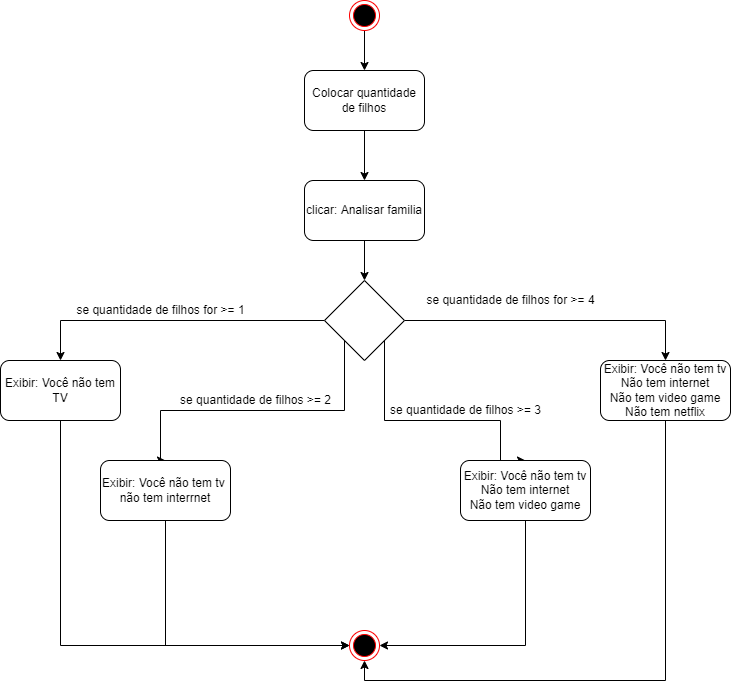

The diagram above was exported from draw.io. Its source (the exported page's mxGraphModel, read from the mxfile embedded in the PNG):
<mxGraphModel dx="1422" dy="762" grid="1" gridSize="10" guides="1" tooltips="1" connect="1" arrows="1" fold="1" page="1" pageScale="1" pageWidth="827" pageHeight="1169" math="0" shadow="0">
  <root>
    <mxCell id="0" />
    <mxCell id="1" parent="0" />
    <mxCell id="xj1fSn-Vx51Lw5UZcLC0-3" style="edgeStyle=orthogonalEdgeStyle;rounded=0;orthogonalLoop=1;jettySize=auto;html=1;exitX=0.5;exitY=1;exitDx=0;exitDy=0;entryX=0.5;entryY=0;entryDx=0;entryDy=0;" edge="1" parent="1" source="xj1fSn-Vx51Lw5UZcLC0-1" target="xj1fSn-Vx51Lw5UZcLC0-2">
      <mxGeometry relative="1" as="geometry" />
    </mxCell>
    <mxCell id="xj1fSn-Vx51Lw5UZcLC0-1" value="" style="ellipse;html=1;shape=endState;fillColor=#000000;strokeColor=#ff0000;" vertex="1" parent="1">
      <mxGeometry x="399" y="30" width="30" height="30" as="geometry" />
    </mxCell>
    <mxCell id="xj1fSn-Vx51Lw5UZcLC0-5" style="edgeStyle=orthogonalEdgeStyle;rounded=0;orthogonalLoop=1;jettySize=auto;html=1;exitX=0.5;exitY=1;exitDx=0;exitDy=0;" edge="1" parent="1" source="xj1fSn-Vx51Lw5UZcLC0-2" target="xj1fSn-Vx51Lw5UZcLC0-4">
      <mxGeometry relative="1" as="geometry" />
    </mxCell>
    <mxCell id="xj1fSn-Vx51Lw5UZcLC0-2" value="Colocar quantidade de filhos" style="rounded=1;whiteSpace=wrap;html=1;" vertex="1" parent="1">
      <mxGeometry x="354" y="100" width="120" height="60" as="geometry" />
    </mxCell>
    <mxCell id="xj1fSn-Vx51Lw5UZcLC0-7" style="edgeStyle=orthogonalEdgeStyle;rounded=0;orthogonalLoop=1;jettySize=auto;html=1;exitX=0.5;exitY=1;exitDx=0;exitDy=0;" edge="1" parent="1" source="xj1fSn-Vx51Lw5UZcLC0-4" target="xj1fSn-Vx51Lw5UZcLC0-6">
      <mxGeometry relative="1" as="geometry" />
    </mxCell>
    <mxCell id="xj1fSn-Vx51Lw5UZcLC0-4" value="clicar: Analisar familia" style="rounded=1;whiteSpace=wrap;html=1;" vertex="1" parent="1">
      <mxGeometry x="354" y="210" width="120" height="60" as="geometry" />
    </mxCell>
    <mxCell id="xj1fSn-Vx51Lw5UZcLC0-9" style="edgeStyle=orthogonalEdgeStyle;rounded=0;orthogonalLoop=1;jettySize=auto;html=1;entryX=0.5;entryY=0;entryDx=0;entryDy=0;" edge="1" parent="1" source="xj1fSn-Vx51Lw5UZcLC0-6" target="xj1fSn-Vx51Lw5UZcLC0-8">
      <mxGeometry relative="1" as="geometry" />
    </mxCell>
    <mxCell id="xj1fSn-Vx51Lw5UZcLC0-12" style="edgeStyle=orthogonalEdgeStyle;rounded=0;orthogonalLoop=1;jettySize=auto;html=1;exitX=0;exitY=1;exitDx=0;exitDy=0;entryX=0.5;entryY=0;entryDx=0;entryDy=0;" edge="1" parent="1" source="xj1fSn-Vx51Lw5UZcLC0-6" target="xj1fSn-Vx51Lw5UZcLC0-11">
      <mxGeometry relative="1" as="geometry">
        <Array as="points">
          <mxPoint x="394" y="440" />
          <mxPoint x="210" y="440" />
        </Array>
      </mxGeometry>
    </mxCell>
    <mxCell id="xj1fSn-Vx51Lw5UZcLC0-16" style="edgeStyle=orthogonalEdgeStyle;rounded=0;orthogonalLoop=1;jettySize=auto;html=1;exitX=1;exitY=1;exitDx=0;exitDy=0;entryX=0.5;entryY=0;entryDx=0;entryDy=0;" edge="1" parent="1" source="xj1fSn-Vx51Lw5UZcLC0-6" target="xj1fSn-Vx51Lw5UZcLC0-15">
      <mxGeometry relative="1" as="geometry">
        <Array as="points">
          <mxPoint x="434" y="450" />
          <mxPoint x="550" y="450" />
        </Array>
      </mxGeometry>
    </mxCell>
    <mxCell id="xj1fSn-Vx51Lw5UZcLC0-19" style="edgeStyle=orthogonalEdgeStyle;rounded=0;orthogonalLoop=1;jettySize=auto;html=1;exitX=1;exitY=0.5;exitDx=0;exitDy=0;entryX=0.5;entryY=0;entryDx=0;entryDy=0;" edge="1" parent="1" source="xj1fSn-Vx51Lw5UZcLC0-6" target="xj1fSn-Vx51Lw5UZcLC0-18">
      <mxGeometry relative="1" as="geometry" />
    </mxCell>
    <mxCell id="xj1fSn-Vx51Lw5UZcLC0-6" value="" style="rhombus;whiteSpace=wrap;html=1;" vertex="1" parent="1">
      <mxGeometry x="374" y="310" width="80" height="80" as="geometry" />
    </mxCell>
    <mxCell id="xj1fSn-Vx51Lw5UZcLC0-23" style="edgeStyle=orthogonalEdgeStyle;rounded=0;orthogonalLoop=1;jettySize=auto;html=1;exitX=0.5;exitY=1;exitDx=0;exitDy=0;entryX=0;entryY=0.5;entryDx=0;entryDy=0;" edge="1" parent="1" source="xj1fSn-Vx51Lw5UZcLC0-8" target="xj1fSn-Vx51Lw5UZcLC0-21">
      <mxGeometry relative="1" as="geometry" />
    </mxCell>
    <mxCell id="xj1fSn-Vx51Lw5UZcLC0-8" value="Exibir: Você não tem TV" style="rounded=1;whiteSpace=wrap;html=1;" vertex="1" parent="1">
      <mxGeometry x="50" y="390" width="120" height="60" as="geometry" />
    </mxCell>
    <mxCell id="xj1fSn-Vx51Lw5UZcLC0-10" value="se quantidade de filhos for &amp;gt;= 1" style="text;html=1;align=center;verticalAlign=middle;resizable=0;points=[];autosize=1;strokeColor=none;fillColor=none;" vertex="1" parent="1">
      <mxGeometry x="120" y="330" width="180" height="20" as="geometry" />
    </mxCell>
    <mxCell id="xj1fSn-Vx51Lw5UZcLC0-22" style="edgeStyle=orthogonalEdgeStyle;rounded=0;orthogonalLoop=1;jettySize=auto;html=1;exitX=0.5;exitY=1;exitDx=0;exitDy=0;entryX=0;entryY=0.5;entryDx=0;entryDy=0;" edge="1" parent="1" source="xj1fSn-Vx51Lw5UZcLC0-11" target="xj1fSn-Vx51Lw5UZcLC0-21">
      <mxGeometry relative="1" as="geometry" />
    </mxCell>
    <mxCell id="xj1fSn-Vx51Lw5UZcLC0-11" value="Exibir: Você não tem tv&amp;nbsp;&lt;br&gt;não tem interrnet" style="rounded=1;whiteSpace=wrap;html=1;" vertex="1" parent="1">
      <mxGeometry x="150" y="490" width="130" height="60" as="geometry" />
    </mxCell>
    <mxCell id="xj1fSn-Vx51Lw5UZcLC0-13" value="se quantidade de filhos &amp;gt;= 2" style="text;html=1;align=center;verticalAlign=middle;resizable=0;points=[];autosize=1;strokeColor=none;fillColor=none;" vertex="1" parent="1">
      <mxGeometry x="220" y="420" width="170" height="20" as="geometry" />
    </mxCell>
    <mxCell id="xj1fSn-Vx51Lw5UZcLC0-24" style="edgeStyle=orthogonalEdgeStyle;rounded=0;orthogonalLoop=1;jettySize=auto;html=1;exitX=0.5;exitY=1;exitDx=0;exitDy=0;entryX=1;entryY=0.5;entryDx=0;entryDy=0;" edge="1" parent="1" source="xj1fSn-Vx51Lw5UZcLC0-15" target="xj1fSn-Vx51Lw5UZcLC0-21">
      <mxGeometry relative="1" as="geometry" />
    </mxCell>
    <mxCell id="xj1fSn-Vx51Lw5UZcLC0-15" value="Exibir: Você não tem tv&lt;br&gt;Não tem internet&lt;br&gt;Não tem video game" style="rounded=1;whiteSpace=wrap;html=1;" vertex="1" parent="1">
      <mxGeometry x="510" y="490" width="130" height="60" as="geometry" />
    </mxCell>
    <mxCell id="xj1fSn-Vx51Lw5UZcLC0-17" value="se quantidade de filhos &amp;gt;= 3" style="text;html=1;align=center;verticalAlign=middle;resizable=0;points=[];autosize=1;strokeColor=none;fillColor=none;" vertex="1" parent="1">
      <mxGeometry x="430" y="430" width="170" height="20" as="geometry" />
    </mxCell>
    <mxCell id="xj1fSn-Vx51Lw5UZcLC0-25" style="edgeStyle=orthogonalEdgeStyle;rounded=0;orthogonalLoop=1;jettySize=auto;html=1;exitX=0.5;exitY=1;exitDx=0;exitDy=0;entryX=0.5;entryY=1;entryDx=0;entryDy=0;" edge="1" parent="1" source="xj1fSn-Vx51Lw5UZcLC0-18" target="xj1fSn-Vx51Lw5UZcLC0-21">
      <mxGeometry relative="1" as="geometry" />
    </mxCell>
    <mxCell id="xj1fSn-Vx51Lw5UZcLC0-18" value="Exibir: Você não tem tv&lt;br&gt;Não tem internet&lt;br&gt;Não tem video game&lt;br&gt;Não tem netflix" style="rounded=1;whiteSpace=wrap;html=1;" vertex="1" parent="1">
      <mxGeometry x="650" y="390" width="130" height="60" as="geometry" />
    </mxCell>
    <mxCell id="xj1fSn-Vx51Lw5UZcLC0-20" value="se quantidade de filhos for &amp;gt;= 4" style="text;html=1;align=center;verticalAlign=middle;resizable=0;points=[];autosize=1;strokeColor=none;fillColor=none;" vertex="1" parent="1">
      <mxGeometry x="470" y="320" width="180" height="20" as="geometry" />
    </mxCell>
    <mxCell id="xj1fSn-Vx51Lw5UZcLC0-21" value="" style="ellipse;html=1;shape=endState;fillColor=#000000;strokeColor=#ff0000;" vertex="1" parent="1">
      <mxGeometry x="399" y="660" width="30" height="30" as="geometry" />
    </mxCell>
  </root>
</mxGraphModel>